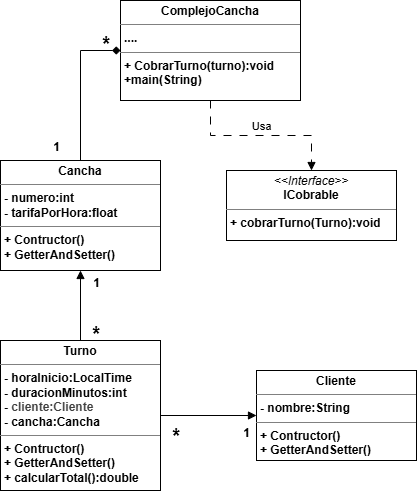

The diagram above was exported from draw.io. Its source (the exported page's mxGraphModel, read from the mxfile embedded in the PNG):
<mxGraphModel dx="736" dy="563" grid="1" gridSize="10" guides="1" tooltips="1" connect="1" arrows="1" fold="1" page="1" pageScale="1" pageWidth="827" pageHeight="1169" background="#FFFFFF" math="0" shadow="0">
  <root>
    <mxCell id="0" />
    <mxCell id="1" parent="0" />
    <mxCell id="2" value="&lt;p style=&quot;margin:0px;margin-top:4px;text-align:center;&quot;&gt;&lt;span&gt;Cancha&lt;/span&gt;&lt;/p&gt;&lt;hr style=&quot;border-style:solid;&quot; size=&quot;1&quot;&gt;&lt;p style=&quot;margin:0px;margin-left:4px;&quot;&gt;- numero:int&lt;/p&gt;&lt;p style=&quot;margin:0px;margin-left:4px;&quot;&gt;- tarifaPorHora:float&lt;/p&gt;&lt;hr style=&quot;border-style:solid;&quot; size=&quot;1&quot;&gt;&lt;p style=&quot;margin:0px;margin-left:4px;&quot;&gt;+ Contructor()&lt;/p&gt;&lt;p style=&quot;margin:0px;margin-left:4px;&quot;&gt;+ GetterAndSetter()&lt;/p&gt;" style="verticalAlign=top;align=left;overflow=fill;html=1;whiteSpace=wrap;fontStyle=1" vertex="1" parent="1">
      <mxGeometry x="254" y="310" width="160" height="110" as="geometry" />
    </mxCell>
    <mxCell id="3" value="&lt;p style=&quot;margin:0px;margin-top:4px;text-align:center;&quot;&gt;&lt;b&gt;ComplejoCancha&lt;/b&gt;&lt;/p&gt;&lt;hr size=&quot;1&quot; style=&quot;border-style:solid;&quot;&gt;&lt;p style=&quot;margin:0px;margin-left:4px;&quot;&gt;&lt;b&gt;....&lt;/b&gt;&lt;/p&gt;&lt;hr size=&quot;1&quot; style=&quot;border-style:solid;&quot;&gt;&lt;p style=&quot;margin:0px;margin-left:4px;&quot;&gt;&lt;b&gt;+ CobrarTurno(turno):void&lt;br&gt;&lt;/b&gt;&lt;/p&gt;&lt;p style=&quot;margin:0px;margin-left:4px;&quot;&gt;&lt;b&gt;+main(String)&lt;/b&gt;&lt;/p&gt;" style="verticalAlign=top;align=left;overflow=fill;html=1;whiteSpace=wrap;" vertex="1" parent="1">
      <mxGeometry x="374" y="150" width="180" height="100" as="geometry" />
    </mxCell>
    <mxCell id="4" value="&lt;p style=&quot;margin:0px;margin-top:4px;text-align:center;&quot;&gt;&lt;i style=&quot;font-weight: normal;&quot;&gt;&amp;lt;&amp;lt;Interface&amp;gt;&amp;gt;&lt;/i&gt;&lt;br&gt;&lt;span&gt;ICobrable&lt;/span&gt;&lt;/p&gt;&lt;hr style=&quot;border-style:solid;&quot; size=&quot;1&quot;&gt;&lt;p style=&quot;margin:0px;margin-left:4px;&quot;&gt;+&amp;nbsp;cobrarTurno(Turno):void&lt;/p&gt;" style="verticalAlign=top;align=left;overflow=fill;html=1;whiteSpace=wrap;fontStyle=1" vertex="1" parent="1">
      <mxGeometry x="480" y="320" width="170" height="70" as="geometry" />
    </mxCell>
    <mxCell id="5" value="&lt;p style=&quot;margin:0px;margin-top:4px;text-align:center;&quot;&gt;&lt;span&gt;Turno&lt;/span&gt;&lt;/p&gt;&lt;hr style=&quot;border-style:solid;&quot; size=&quot;1&quot;&gt;&lt;p style=&quot;margin:0px;margin-left:4px;&quot;&gt;- horaInicio:LocalTime&lt;/p&gt;&lt;p style=&quot;margin:0px;margin-left:4px;&quot;&gt;- duracionMinutos:int&amp;nbsp;&lt;/p&gt;&lt;p style=&quot;margin:0px;margin-left:4px;&quot;&gt;-&amp;nbsp;&lt;span style=&quot;color: rgb(63, 63, 63); background-color: transparent;&quot;&gt;cliente:Cliente&lt;/span&gt;&lt;/p&gt;&lt;p style=&quot;margin:0px;margin-left:4px;&quot;&gt;- cancha:Cancha&lt;span style=&quot;white-space: pre;&quot;&gt;&#09;&lt;/span&gt;&lt;/p&gt;&lt;hr style=&quot;border-style:solid;&quot; size=&quot;1&quot;&gt;&lt;p style=&quot;margin:0px;margin-left:4px;&quot;&gt;+ Contructor()&lt;/p&gt;&lt;p style=&quot;margin:0px;margin-left:4px;&quot;&gt;+ GetterAndSetter()&lt;/p&gt;&lt;p style=&quot;margin:0px;margin-left:4px;&quot;&gt;+&amp;nbsp;calcularTotal():double&lt;/p&gt;" style="verticalAlign=top;align=left;overflow=fill;html=1;whiteSpace=wrap;fontStyle=1" vertex="1" parent="1">
      <mxGeometry x="254" y="490" width="160" height="150" as="geometry" />
    </mxCell>
    <mxCell id="6" value="&lt;p style=&quot;margin:0px;margin-top:4px;text-align:center;&quot;&gt;&lt;span&gt;Cliente&lt;/span&gt;&lt;/p&gt;&lt;hr style=&quot;border-style:solid;&quot; size=&quot;1&quot;&gt;&lt;p style=&quot;margin:0px;margin-left:4px;&quot;&gt;- nombre:String&lt;/p&gt;&lt;hr style=&quot;border-style:solid;&quot; size=&quot;1&quot;&gt;&lt;p style=&quot;margin:0px;margin-left:4px;&quot;&gt;+ Contructor()&lt;/p&gt;&lt;p style=&quot;margin:0px;margin-left:4px;&quot;&gt;+ GetterAndSetter()&lt;/p&gt;" style="verticalAlign=top;align=left;overflow=fill;html=1;whiteSpace=wrap;fontStyle=1" vertex="1" parent="1">
      <mxGeometry x="510" y="520" width="160" height="90" as="geometry" />
    </mxCell>
    <mxCell id="7" value="" style="html=1;verticalAlign=bottom;endArrow=block;curved=0;rounded=0;exitX=1;exitY=0.5;exitDx=0;exitDy=0;entryX=0;entryY=0.5;entryDx=0;entryDy=0;" edge="1" parent="1" source="5" target="6">
      <mxGeometry width="80" relative="1" as="geometry">
        <mxPoint x="420" y="564.5" as="sourcePoint" />
        <mxPoint x="500" y="564.5" as="targetPoint" />
      </mxGeometry>
    </mxCell>
    <mxCell id="8" value="1" style="text;align=center;fontStyle=1;verticalAlign=middle;spacingLeft=3;spacingRight=3;strokeColor=none;rotatable=0;points=[[0,0.5],[1,0.5]];portConstraint=eastwest;html=1;" vertex="1" parent="1">
      <mxGeometry x="460" y="570" width="80" height="26" as="geometry" />
    </mxCell>
    <mxCell id="9" value="*" style="text;align=center;fontStyle=1;verticalAlign=middle;spacingLeft=3;spacingRight=3;strokeColor=none;rotatable=0;points=[[0,0.5],[1,0.5]];portConstraint=eastwest;html=1;fontSize=20;" vertex="1" parent="1">
      <mxGeometry x="390" y="572" width="80" height="26" as="geometry" />
    </mxCell>
    <mxCell id="10" value="" style="html=1;verticalAlign=bottom;endArrow=block;curved=0;rounded=0;entryX=0.5;entryY=1;entryDx=0;entryDy=0;exitX=0.5;exitY=0;exitDx=0;exitDy=0;" edge="1" parent="1" source="5" target="2">
      <mxGeometry width="80" relative="1" as="geometry">
        <mxPoint x="540" y="390" as="sourcePoint" />
        <mxPoint x="620" y="390" as="targetPoint" />
      </mxGeometry>
    </mxCell>
    <mxCell id="11" value="Usa" style="html=1;verticalAlign=bottom;endArrow=block;rounded=0;exitX=0.5;exitY=1;exitDx=0;exitDy=0;entryX=0.5;entryY=0;entryDx=0;entryDy=0;edgeStyle=orthogonalEdgeStyle;dashed=1;dashPattern=8 8;endFill=1;" edge="1" parent="1" source="3" target="4">
      <mxGeometry width="80" relative="1" as="geometry">
        <mxPoint x="540" y="390" as="sourcePoint" />
        <mxPoint x="620" y="390" as="targetPoint" />
      </mxGeometry>
    </mxCell>
    <mxCell id="12" value="" style="html=1;verticalAlign=bottom;endArrow=diamond;rounded=0;exitX=0.5;exitY=0;exitDx=0;exitDy=0;entryX=0;entryY=0.5;entryDx=0;entryDy=0;edgeStyle=orthogonalEdgeStyle;endFill=1;" edge="1" parent="1" source="2" target="3">
      <mxGeometry width="80" relative="1" as="geometry">
        <mxPoint x="540" y="390" as="sourcePoint" />
        <mxPoint x="620" y="390" as="targetPoint" />
      </mxGeometry>
    </mxCell>
    <mxCell id="13" value="1" style="text;align=center;fontStyle=1;verticalAlign=middle;spacingLeft=3;spacingRight=3;strokeColor=none;rotatable=0;points=[[0,0.5],[1,0.5]];portConstraint=eastwest;html=1;" vertex="1" parent="1">
      <mxGeometry x="310" y="420" width="80" height="26" as="geometry" />
    </mxCell>
    <mxCell id="14" value="*" style="text;align=center;fontStyle=1;verticalAlign=middle;spacingLeft=3;spacingRight=3;strokeColor=none;rotatable=0;points=[[0,0.5],[1,0.5]];portConstraint=eastwest;html=1;fontSize=20;" vertex="1" parent="1">
      <mxGeometry x="310" y="470" width="80" height="26" as="geometry" />
    </mxCell>
    <mxCell id="15" value="1" style="text;align=center;fontStyle=1;verticalAlign=middle;spacingLeft=3;spacingRight=3;strokeColor=none;rotatable=0;points=[[0,0.5],[1,0.5]];portConstraint=eastwest;html=1;" vertex="1" parent="1">
      <mxGeometry x="270" y="284" width="80" height="26" as="geometry" />
    </mxCell>
    <mxCell id="16" value="*" style="text;align=center;fontStyle=1;verticalAlign=middle;spacingLeft=3;spacingRight=3;strokeColor=none;rotatable=0;points=[[0,0.5],[1,0.5]];portConstraint=eastwest;html=1;fontSize=20;" vertex="1" parent="1">
      <mxGeometry x="320" y="180" width="80" height="26" as="geometry" />
    </mxCell>
  </root>
</mxGraphModel>